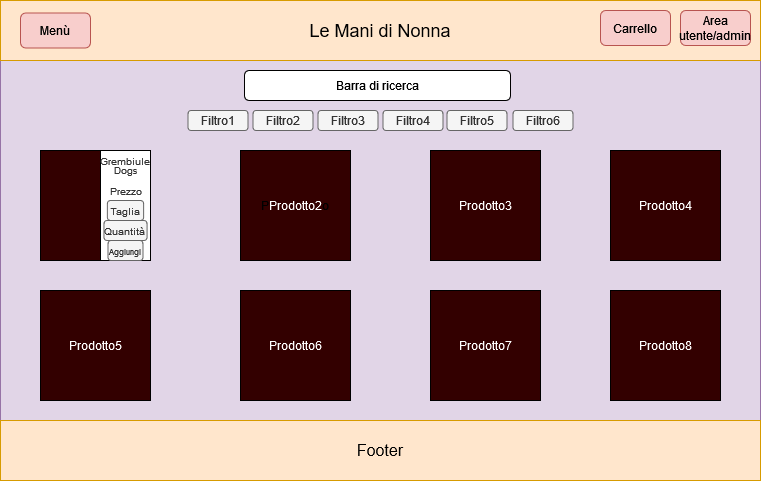

The diagram above was exported from draw.io. Its source (the exported page's mxGraphModel, read from the mxfile embedded in the PNG):
<mxGraphModel dx="281" dy="178" grid="1" gridSize="10" guides="1" tooltips="1" connect="1" arrows="1" fold="1" page="1" pageScale="1" pageWidth="827" pageHeight="1169" math="0" shadow="0">
  <root>
    <mxCell id="0" />
    <mxCell id="1" parent="0" />
    <mxCell id="OwEcgagxbkUqcHsTaHoX-1" value="" style="rounded=0;whiteSpace=wrap;html=1;fillColor=#e1d5e7;strokeColor=#9673a6;" parent="1" vertex="1">
      <mxGeometry x="40" y="120" width="760" height="480" as="geometry" />
    </mxCell>
    <mxCell id="OwEcgagxbkUqcHsTaHoX-2" value="&lt;font style=&quot;font-size: 18px&quot;&gt;Le Mani di Nonna&lt;/font&gt;" style="rounded=0;whiteSpace=wrap;html=1;fillColor=#ffe6cc;strokeColor=#d79b00;" parent="1" vertex="1">
      <mxGeometry x="40" y="120" width="760" height="60" as="geometry" />
    </mxCell>
    <mxCell id="OwEcgagxbkUqcHsTaHoX-3" value="&lt;font style=&quot;font-size: 16px&quot;&gt;Footer&lt;/font&gt;" style="rounded=0;whiteSpace=wrap;html=1;fillColor=#ffe6cc;strokeColor=#d79b00;" parent="1" vertex="1">
      <mxGeometry x="40" y="540" width="760" height="60" as="geometry" />
    </mxCell>
    <mxCell id="OwEcgagxbkUqcHsTaHoX-4" value="Menù" style="rounded=1;whiteSpace=wrap;html=1;fillColor=#f8cecc;strokeColor=#b85450;" parent="1" vertex="1">
      <mxGeometry x="60" y="132.5" width="70" height="35" as="geometry" />
    </mxCell>
    <mxCell id="OwEcgagxbkUqcHsTaHoX-5" value="Carrello" style="rounded=1;whiteSpace=wrap;html=1;fillColor=#f8cecc;strokeColor=#b85450;" parent="1" vertex="1">
      <mxGeometry x="640" y="130" width="70" height="35" as="geometry" />
    </mxCell>
    <mxCell id="OwEcgagxbkUqcHsTaHoX-6" value="Area utente/admin" style="rounded=1;whiteSpace=wrap;html=1;fillColor=#f8cecc;strokeColor=#b85450;" parent="1" vertex="1">
      <mxGeometry x="720" y="130" width="70" height="35" as="geometry" />
    </mxCell>
    <mxCell id="mzzlvRLwJLxYw9BW4aoA-1" value="Barra di ricerca" style="rounded=1;whiteSpace=wrap;html=1;" parent="1" vertex="1">
      <mxGeometry x="284" y="190" width="266" height="30" as="geometry" />
    </mxCell>
    <mxCell id="mzzlvRLwJLxYw9BW4aoA-9" value="Filtro2" style="rounded=1;whiteSpace=wrap;html=1;fillColor=#f5f5f5;fontColor=#333333;strokeColor=#666666;" parent="1" vertex="1">
      <mxGeometry x="292.5" y="230" width="60" height="20" as="geometry" />
    </mxCell>
    <mxCell id="mzzlvRLwJLxYw9BW4aoA-11" value="Filtro4" style="rounded=1;whiteSpace=wrap;html=1;fillColor=#f5f5f5;fontColor=#333333;strokeColor=#666666;" parent="1" vertex="1">
      <mxGeometry x="422.5" y="230" width="60" height="20" as="geometry" />
    </mxCell>
    <mxCell id="mzzlvRLwJLxYw9BW4aoA-12" value="Filtro6" style="rounded=1;whiteSpace=wrap;html=1;fillColor=#f5f5f5;fontColor=#333333;strokeColor=#666666;" parent="1" vertex="1">
      <mxGeometry x="552.5" y="230" width="60" height="20" as="geometry" />
    </mxCell>
    <mxCell id="mzzlvRLwJLxYw9BW4aoA-13" value="Filtro5" style="rounded=1;whiteSpace=wrap;html=1;fillColor=#f5f5f5;fontColor=#333333;strokeColor=#666666;" parent="1" vertex="1">
      <mxGeometry x="486.5" y="230" width="60" height="20" as="geometry" />
    </mxCell>
    <mxCell id="mzzlvRLwJLxYw9BW4aoA-19" value="Filtro1" style="rounded=1;whiteSpace=wrap;html=1;fillColor=#f5f5f5;fontColor=#333333;strokeColor=#666666;" parent="1" vertex="1">
      <mxGeometry x="227.5" y="230" width="60" height="20" as="geometry" />
    </mxCell>
    <mxCell id="mzzlvRLwJLxYw9BW4aoA-20" value="Filtro3" style="rounded=1;whiteSpace=wrap;html=1;fillColor=#f5f5f5;fontColor=#333333;strokeColor=#666666;" parent="1" vertex="1">
      <mxGeometry x="357.5" y="230" width="60" height="20" as="geometry" />
    </mxCell>
    <mxCell id="mzzlvRLwJLxYw9BW4aoA-68" value="Prodotto6" style="whiteSpace=wrap;html=1;aspect=fixed;fillColor=#330000;fontColor=#FFFFFF;" parent="1" vertex="1">
      <mxGeometry x="280" y="410" width="110" height="110" as="geometry" />
    </mxCell>
    <mxCell id="mzzlvRLwJLxYw9BW4aoA-69" value="" style="whiteSpace=wrap;html=1;aspect=fixed;fillColor=#330000;fontColor=#FFFFFF;" parent="1" vertex="1">
      <mxGeometry x="80" y="270" width="110" height="110" as="geometry" />
    </mxCell>
    <mxCell id="mzzlvRLwJLxYw9BW4aoA-70" value="P&lt;font color=&quot;#FFFFFF&quot;&gt;Prodotto2&lt;/font&gt;o" style="whiteSpace=wrap;html=1;aspect=fixed;fillColor=#330000;" parent="1" vertex="1">
      <mxGeometry x="280" y="270" width="110" height="110" as="geometry" />
    </mxCell>
    <mxCell id="mzzlvRLwJLxYw9BW4aoA-71" value="Prodotto7" style="whiteSpace=wrap;html=1;aspect=fixed;fillColor=#330000;fontColor=#FFFFFF;" parent="1" vertex="1">
      <mxGeometry x="470" y="410" width="110" height="110" as="geometry" />
    </mxCell>
    <mxCell id="mzzlvRLwJLxYw9BW4aoA-72" value="Prodotto3" style="whiteSpace=wrap;html=1;aspect=fixed;fillColor=#330000;fontColor=#FFFFFF;" parent="1" vertex="1">
      <mxGeometry x="470" y="270" width="110" height="110" as="geometry" />
    </mxCell>
    <mxCell id="mzzlvRLwJLxYw9BW4aoA-73" value="Prodotto4" style="whiteSpace=wrap;html=1;aspect=fixed;fillColor=#330000;fontColor=#FFFFFF;" parent="1" vertex="1">
      <mxGeometry x="650" y="270" width="110" height="110" as="geometry" />
    </mxCell>
    <mxCell id="mzzlvRLwJLxYw9BW4aoA-74" value="Prodotto8" style="whiteSpace=wrap;html=1;aspect=fixed;fillColor=#330000;fontColor=#FFFFFF;" parent="1" vertex="1">
      <mxGeometry x="650" y="410" width="110" height="110" as="geometry" />
    </mxCell>
    <mxCell id="mzzlvRLwJLxYw9BW4aoA-76" value="Prodotto5" style="whiteSpace=wrap;html=1;aspect=fixed;fillColor=#330000;fontColor=#FFFFFF;" parent="1" vertex="1">
      <mxGeometry x="80" y="410" width="110" height="110" as="geometry" />
    </mxCell>
    <mxCell id="mzzlvRLwJLxYw9BW4aoA-79" value="" style="rounded=0;whiteSpace=wrap;html=1;" parent="1" vertex="1">
      <mxGeometry x="140" y="270" width="50" height="110" as="geometry" />
    </mxCell>
    <mxCell id="mzzlvRLwJLxYw9BW4aoA-80" value="&lt;p style=&quot;line-height: 0.7&quot;&gt;&lt;font style=&quot;font-size: 10px&quot;&gt;Grembiule Dogs&lt;/font&gt;&lt;/p&gt;" style="rounded=1;whiteSpace=wrap;html=1;strokeColor=none;fillColor=none;fontColor=#333333;" parent="1" vertex="1">
      <mxGeometry x="141.88" y="270" width="46.25" height="30" as="geometry" />
    </mxCell>
    <mxCell id="mzzlvRLwJLxYw9BW4aoA-81" value="&lt;font style=&quot;font-size: 10px&quot;&gt;Prezzo&lt;/font&gt;" style="rounded=1;whiteSpace=wrap;html=1;strokeColor=none;spacing=0;fillColor=none;fontColor=#333333;" parent="1" vertex="1">
      <mxGeometry x="147.51" y="300" width="35" height="20" as="geometry" />
    </mxCell>
    <mxCell id="mzzlvRLwJLxYw9BW4aoA-82" value="&lt;font style=&quot;font-size: 10px&quot;&gt;Taglia&lt;/font&gt;" style="rounded=1;whiteSpace=wrap;html=1;strokeColor=#666666;spacing=0;fillColor=#f5f5f5;fontColor=#333333;" parent="1" vertex="1">
      <mxGeometry x="146.87" y="320" width="36.25" height="20" as="geometry" />
    </mxCell>
    <mxCell id="mzzlvRLwJLxYw9BW4aoA-83" value="&lt;font style=&quot;font-size: 10px&quot;&gt;Quantità&lt;/font&gt;" style="rounded=1;whiteSpace=wrap;html=1;strokeColor=#666666;spacing=0;fillColor=#f5f5f5;fontColor=#333333;" parent="1" vertex="1">
      <mxGeometry x="143.45000000000002" y="340" width="43.13" height="20" as="geometry" />
    </mxCell>
    <mxCell id="mzzlvRLwJLxYw9BW4aoA-84" value="&lt;font style=&quot;font-size: 8px&quot;&gt;Aggiungi&lt;/font&gt;" style="rounded=1;whiteSpace=wrap;html=1;strokeColor=#666666;spacing=0;fillColor=#f5f5f5;fontColor=#333333;" parent="1" vertex="1">
      <mxGeometry x="147.49" y="360" width="35" height="20" as="geometry" />
    </mxCell>
  </root>
</mxGraphModel>